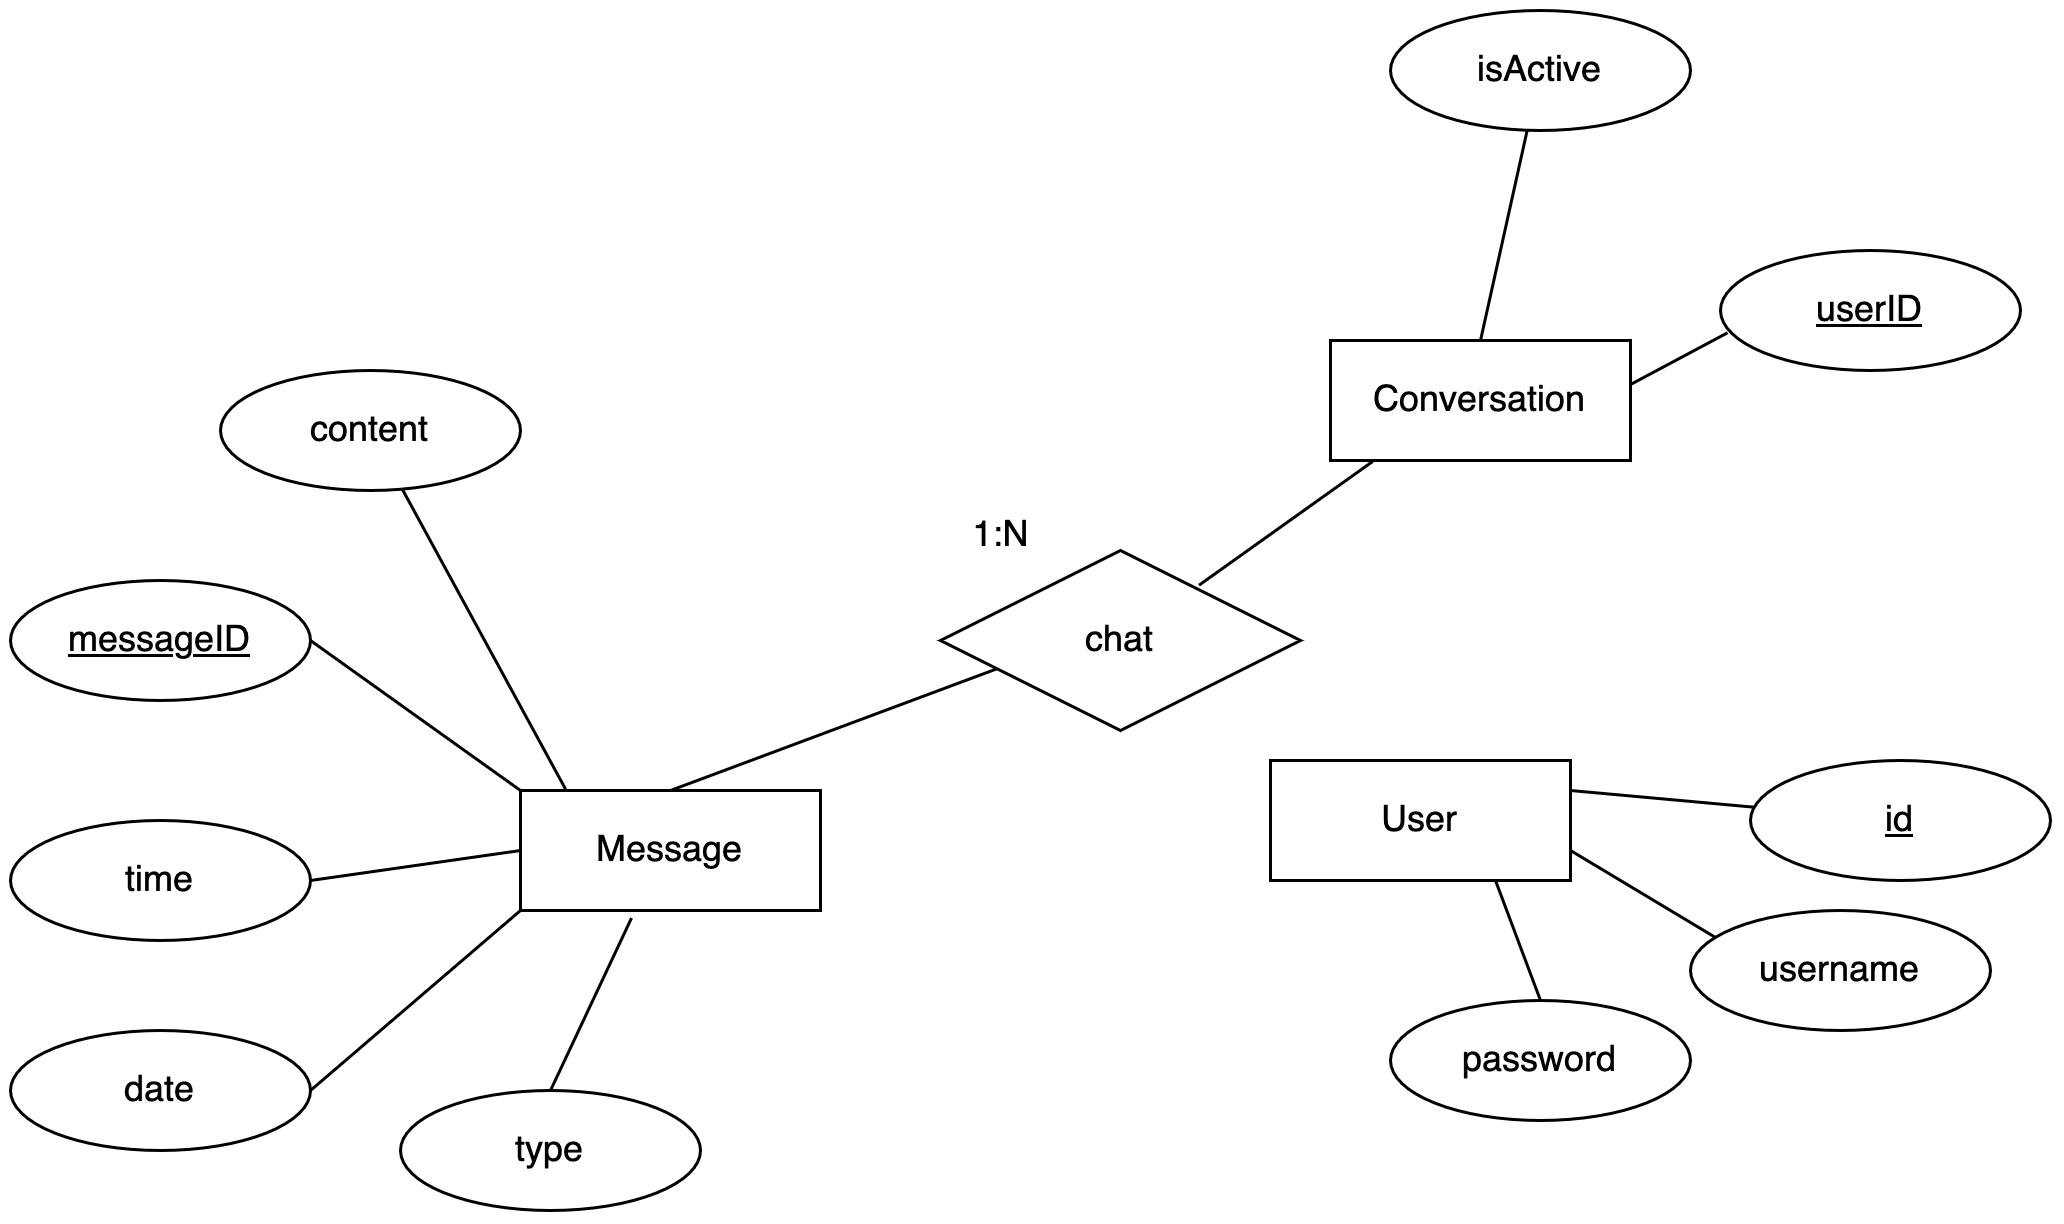

The diagram above was exported from draw.io. Its source (the exported page's mxGraphModel, read from the mxfile embedded in the PNG):
<mxGraphModel dx="2168" dy="1733" grid="1" gridSize="10" guides="1" tooltips="1" connect="1" arrows="1" fold="1" page="1" pageScale="1" pageWidth="850" pageHeight="1100" math="0" shadow="0" extFonts="Permanent Marker^https://fonts.googleapis.com/css?family=Permanent+Marker">
  <root>
    <mxCell id="0" />
    <mxCell id="1" parent="0" />
    <mxCell id="cB5nwqpL9eNYpF9GI4yV-2" value="Message" style="whiteSpace=wrap;html=1;align=center;" parent="1" vertex="1">
      <mxGeometry x="120" y="200" width="100" height="40" as="geometry" />
    </mxCell>
    <mxCell id="cB5nwqpL9eNYpF9GI4yV-3" value="messageID" style="ellipse;whiteSpace=wrap;html=1;align=center;fontStyle=4;" parent="1" vertex="1">
      <mxGeometry x="-50" y="130" width="100" height="40" as="geometry" />
    </mxCell>
    <mxCell id="cB5nwqpL9eNYpF9GI4yV-4" value="time" style="ellipse;whiteSpace=wrap;html=1;align=center;" parent="1" vertex="1">
      <mxGeometry x="-50" y="210" width="100" height="40" as="geometry" />
    </mxCell>
    <mxCell id="cB5nwqpL9eNYpF9GI4yV-5" value="date" style="ellipse;whiteSpace=wrap;html=1;align=center;" parent="1" vertex="1">
      <mxGeometry x="-50" y="280" width="100" height="40" as="geometry" />
    </mxCell>
    <mxCell id="cB5nwqpL9eNYpF9GI4yV-8" value="" style="endArrow=none;html=1;rounded=0;exitX=1;exitY=0.5;exitDx=0;exitDy=0;entryX=0;entryY=0;entryDx=0;entryDy=0;" parent="1" source="cB5nwqpL9eNYpF9GI4yV-3" target="cB5nwqpL9eNYpF9GI4yV-2" edge="1">
      <mxGeometry relative="1" as="geometry">
        <mxPoint x="310" y="180" as="sourcePoint" />
        <mxPoint x="470" y="180" as="targetPoint" />
      </mxGeometry>
    </mxCell>
    <mxCell id="cB5nwqpL9eNYpF9GI4yV-9" value="" style="endArrow=none;html=1;rounded=0;exitX=1;exitY=0.5;exitDx=0;exitDy=0;entryX=0;entryY=0.5;entryDx=0;entryDy=0;" parent="1" source="cB5nwqpL9eNYpF9GI4yV-4" target="cB5nwqpL9eNYpF9GI4yV-2" edge="1">
      <mxGeometry relative="1" as="geometry">
        <mxPoint x="90" y="240" as="sourcePoint" />
        <mxPoint x="160" y="290" as="targetPoint" />
      </mxGeometry>
    </mxCell>
    <mxCell id="cB5nwqpL9eNYpF9GI4yV-10" value="" style="endArrow=none;html=1;rounded=0;exitX=1;exitY=0.5;exitDx=0;exitDy=0;entryX=0;entryY=1;entryDx=0;entryDy=0;" parent="1" source="cB5nwqpL9eNYpF9GI4yV-5" target="cB5nwqpL9eNYpF9GI4yV-2" edge="1">
      <mxGeometry relative="1" as="geometry">
        <mxPoint x="60" y="240" as="sourcePoint" />
        <mxPoint x="110" y="250" as="targetPoint" />
      </mxGeometry>
    </mxCell>
    <mxCell id="cB5nwqpL9eNYpF9GI4yV-28" value="" style="endArrow=none;html=1;rounded=0;exitX=0.14;exitY=1.009;exitDx=0;exitDy=0;entryX=0.718;entryY=0.193;entryDx=0;entryDy=0;exitPerimeter=0;entryPerimeter=0;" parent="1" edge="1" target="cB5nwqpL9eNYpF9GI4yV-31" source="c7Po__S_f9aves6h2dpe-2">
      <mxGeometry relative="1" as="geometry">
        <mxPoint x="380" y="110" as="sourcePoint" />
        <mxPoint x="320" y="175" as="targetPoint" />
      </mxGeometry>
    </mxCell>
    <mxCell id="cB5nwqpL9eNYpF9GI4yV-29" value="" style="endArrow=none;html=1;rounded=0;entryX=1;entryY=0;entryDx=0;entryDy=0;exitX=0.024;exitY=0.685;exitDx=0;exitDy=0;exitPerimeter=0;" parent="1" edge="1">
      <mxGeometry relative="1" as="geometry">
        <mxPoint x="522.4000000000001" y="47.40000000000009" as="sourcePoint" />
        <mxPoint x="480" y="70" as="targetPoint" />
      </mxGeometry>
    </mxCell>
    <mxCell id="cB5nwqpL9eNYpF9GI4yV-31" value="chat" style="shape=rhombus;perimeter=rhombusPerimeter;whiteSpace=wrap;html=1;align=center;" parent="1" vertex="1">
      <mxGeometry x="260" y="120" width="120" height="60" as="geometry" />
    </mxCell>
    <mxCell id="cB5nwqpL9eNYpF9GI4yV-34" value="" style="endArrow=none;html=1;rounded=0;exitX=0.5;exitY=0;exitDx=0;exitDy=0;entryX=0.157;entryY=0.657;entryDx=0;entryDy=0;entryPerimeter=0;" parent="1" source="cB5nwqpL9eNYpF9GI4yV-2" target="cB5nwqpL9eNYpF9GI4yV-31" edge="1">
      <mxGeometry relative="1" as="geometry">
        <mxPoint x="330" y="240" as="sourcePoint" />
        <mxPoint x="270" y="160" as="targetPoint" />
        <Array as="points" />
      </mxGeometry>
    </mxCell>
    <mxCell id="cB5nwqpL9eNYpF9GI4yV-37" value="1:N" style="text;html=1;align=center;verticalAlign=middle;resizable=0;points=[];autosize=1;strokeColor=none;fillColor=none;" parent="1" vertex="1">
      <mxGeometry x="260" y="100" width="40" height="30" as="geometry" />
    </mxCell>
    <mxCell id="cB5nwqpL9eNYpF9GI4yV-54" value="isActive" style="ellipse;whiteSpace=wrap;html=1;align=center;" parent="1" vertex="1">
      <mxGeometry x="410" y="-60" width="100" height="40" as="geometry" />
    </mxCell>
    <mxCell id="cB5nwqpL9eNYpF9GI4yV-55" value="" style="endArrow=none;html=1;rounded=0;entryX=0.5;entryY=0;entryDx=0;entryDy=0;" parent="1" source="cB5nwqpL9eNYpF9GI4yV-54" target="c7Po__S_f9aves6h2dpe-2" edge="1">
      <mxGeometry relative="1" as="geometry">
        <mxPoint x="435.1999999999998" y="169.4000000000001" as="sourcePoint" />
        <mxPoint x="350" y="170" as="targetPoint" />
      </mxGeometry>
    </mxCell>
    <mxCell id="c7Po__S_f9aves6h2dpe-1" value="userID" style="ellipse;whiteSpace=wrap;html=1;align=center;fontStyle=4;" parent="1" vertex="1">
      <mxGeometry x="520" y="20" width="100" height="40" as="geometry" />
    </mxCell>
    <mxCell id="c7Po__S_f9aves6h2dpe-2" value="Conversation" style="whiteSpace=wrap;html=1;align=center;" parent="1" vertex="1">
      <mxGeometry x="390" y="50" width="100" height="40" as="geometry" />
    </mxCell>
    <mxCell id="UMh91cC611X0wnbXqJB7-1" value="type" style="ellipse;whiteSpace=wrap;html=1;align=center;" vertex="1" parent="1">
      <mxGeometry x="80" y="300" width="100" height="40" as="geometry" />
    </mxCell>
    <mxCell id="UMh91cC611X0wnbXqJB7-2" value="" style="endArrow=none;html=1;rounded=0;exitX=0.5;exitY=0;exitDx=0;exitDy=0;entryX=0.37;entryY=1.063;entryDx=0;entryDy=0;entryPerimeter=0;" edge="1" parent="1" source="UMh91cC611X0wnbXqJB7-1" target="cB5nwqpL9eNYpF9GI4yV-2">
      <mxGeometry relative="1" as="geometry">
        <mxPoint x="70" y="250" as="sourcePoint" />
        <mxPoint x="130" y="250" as="targetPoint" />
      </mxGeometry>
    </mxCell>
    <mxCell id="UMh91cC611X0wnbXqJB7-4" value="content" style="ellipse;whiteSpace=wrap;html=1;align=center;" vertex="1" parent="1">
      <mxGeometry x="20" y="60.00000000000001" width="100" height="40" as="geometry" />
    </mxCell>
    <mxCell id="UMh91cC611X0wnbXqJB7-5" value="" style="endArrow=none;html=1;rounded=0;entryX=0.15;entryY=-0.012;entryDx=0;entryDy=0;entryPerimeter=0;" edge="1" parent="1" source="UMh91cC611X0wnbXqJB7-4" target="cB5nwqpL9eNYpF9GI4yV-2">
      <mxGeometry relative="1" as="geometry">
        <mxPoint x="-70" y="-1.259999999999991" as="sourcePoint" />
        <mxPoint x="17" y="-8.740000000000009" as="targetPoint" />
      </mxGeometry>
    </mxCell>
    <mxCell id="UMh91cC611X0wnbXqJB7-8" value="User" style="whiteSpace=wrap;html=1;align=center;" vertex="1" parent="1">
      <mxGeometry x="370" y="190" width="100" height="40" as="geometry" />
    </mxCell>
    <mxCell id="UMh91cC611X0wnbXqJB7-9" value="&lt;u&gt;id&lt;/u&gt;" style="ellipse;whiteSpace=wrap;html=1;align=center;" vertex="1" parent="1">
      <mxGeometry x="530" y="190" width="100" height="40" as="geometry" />
    </mxCell>
    <mxCell id="UMh91cC611X0wnbXqJB7-10" value="" style="endArrow=none;html=1;rounded=0;entryX=1;entryY=0.25;entryDx=0;entryDy=0;" edge="1" parent="1" source="UMh91cC611X0wnbXqJB7-9" target="UMh91cC611X0wnbXqJB7-8">
      <mxGeometry relative="1" as="geometry">
        <mxPoint x="555.1999999999998" y="319.4000000000001" as="sourcePoint" />
        <mxPoint x="560.0000000000005" y="200" as="targetPoint" />
      </mxGeometry>
    </mxCell>
    <mxCell id="UMh91cC611X0wnbXqJB7-11" value="" style="endArrow=none;html=1;rounded=0;entryX=1;entryY=0.75;entryDx=0;entryDy=0;" edge="1" parent="1" target="UMh91cC611X0wnbXqJB7-8">
      <mxGeometry relative="1" as="geometry">
        <mxPoint x="520" y="250" as="sourcePoint" />
        <mxPoint x="480.00000000000045" y="210" as="targetPoint" />
      </mxGeometry>
    </mxCell>
    <mxCell id="UMh91cC611X0wnbXqJB7-12" value="username" style="ellipse;whiteSpace=wrap;html=1;align=center;" vertex="1" parent="1">
      <mxGeometry x="510" y="240" width="100" height="40" as="geometry" />
    </mxCell>
    <mxCell id="UMh91cC611X0wnbXqJB7-13" value="" style="endArrow=none;html=1;rounded=0;entryX=0.75;entryY=1;entryDx=0;entryDy=0;exitX=0.5;exitY=0;exitDx=0;exitDy=0;" edge="1" parent="1" source="UMh91cC611X0wnbXqJB7-14" target="UMh91cC611X0wnbXqJB7-8">
      <mxGeometry relative="1" as="geometry">
        <mxPoint x="470" y="270" as="sourcePoint" />
        <mxPoint x="440.00000000000045" y="270" as="targetPoint" />
      </mxGeometry>
    </mxCell>
    <mxCell id="UMh91cC611X0wnbXqJB7-14" value="password" style="ellipse;whiteSpace=wrap;html=1;align=center;" vertex="1" parent="1">
      <mxGeometry x="410" y="270" width="100" height="40" as="geometry" />
    </mxCell>
  </root>
</mxGraphModel>